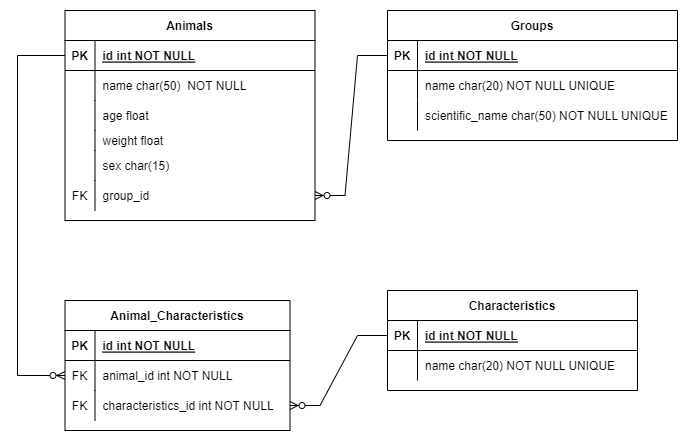

The diagram above was exported from draw.io. Its source (the exported page's mxGraphModel, read from the mxfile embedded in the PNG):
<mxGraphModel dx="868" dy="431" grid="1" gridSize="10" guides="1" tooltips="1" connect="1" arrows="1" fold="1" page="1" pageScale="1" pageWidth="850" pageHeight="1100" math="0" shadow="0" extFonts="Permanent Marker^https://fonts.googleapis.com/css?family=Permanent+Marker">
  <root>
    <mxCell id="0" />
    <mxCell id="1" parent="0" />
    <mxCell id="C-vyLk0tnHw3VtMMgP7b-2" value="Groups" style="shape=table;startSize=30;container=1;collapsible=1;childLayout=tableLayout;fixedRows=1;rowLines=0;fontStyle=1;align=center;resizeLast=1;" parent="1" vertex="1">
      <mxGeometry x="480" y="120" width="290" height="130" as="geometry" />
    </mxCell>
    <mxCell id="C-vyLk0tnHw3VtMMgP7b-3" value="" style="shape=partialRectangle;collapsible=0;dropTarget=0;pointerEvents=0;fillColor=none;points=[[0,0.5],[1,0.5]];portConstraint=eastwest;top=0;left=0;right=0;bottom=1;" parent="C-vyLk0tnHw3VtMMgP7b-2" vertex="1">
      <mxGeometry y="30" width="290" height="30" as="geometry" />
    </mxCell>
    <mxCell id="C-vyLk0tnHw3VtMMgP7b-4" value="PK" style="shape=partialRectangle;overflow=hidden;connectable=0;fillColor=none;top=0;left=0;bottom=0;right=0;fontStyle=1;" parent="C-vyLk0tnHw3VtMMgP7b-3" vertex="1">
      <mxGeometry width="30" height="30" as="geometry">
        <mxRectangle width="30" height="30" as="alternateBounds" />
      </mxGeometry>
    </mxCell>
    <mxCell id="C-vyLk0tnHw3VtMMgP7b-5" value="id int NOT NULL " style="shape=partialRectangle;overflow=hidden;connectable=0;fillColor=none;top=0;left=0;bottom=0;right=0;align=left;spacingLeft=6;fontStyle=5;" parent="C-vyLk0tnHw3VtMMgP7b-3" vertex="1">
      <mxGeometry x="30" width="260" height="30" as="geometry">
        <mxRectangle width="260" height="30" as="alternateBounds" />
      </mxGeometry>
    </mxCell>
    <mxCell id="C-vyLk0tnHw3VtMMgP7b-6" value="" style="shape=partialRectangle;collapsible=0;dropTarget=0;pointerEvents=0;fillColor=none;points=[[0,0.5],[1,0.5]];portConstraint=eastwest;top=0;left=0;right=0;bottom=0;" parent="C-vyLk0tnHw3VtMMgP7b-2" vertex="1">
      <mxGeometry y="60" width="290" height="30" as="geometry" />
    </mxCell>
    <mxCell id="C-vyLk0tnHw3VtMMgP7b-7" value="" style="shape=partialRectangle;overflow=hidden;connectable=0;fillColor=none;top=0;left=0;bottom=0;right=0;" parent="C-vyLk0tnHw3VtMMgP7b-6" vertex="1">
      <mxGeometry width="30" height="30" as="geometry">
        <mxRectangle width="30" height="30" as="alternateBounds" />
      </mxGeometry>
    </mxCell>
    <mxCell id="C-vyLk0tnHw3VtMMgP7b-8" value="name char(20) NOT NULL UNIQUE" style="shape=partialRectangle;overflow=hidden;connectable=0;fillColor=none;top=0;left=0;bottom=0;right=0;align=left;spacingLeft=6;" parent="C-vyLk0tnHw3VtMMgP7b-6" vertex="1">
      <mxGeometry x="30" width="260" height="30" as="geometry">
        <mxRectangle width="260" height="30" as="alternateBounds" />
      </mxGeometry>
    </mxCell>
    <mxCell id="C-vyLk0tnHw3VtMMgP7b-9" value="" style="shape=partialRectangle;collapsible=0;dropTarget=0;pointerEvents=0;fillColor=none;points=[[0,0.5],[1,0.5]];portConstraint=eastwest;top=0;left=0;right=0;bottom=0;" parent="C-vyLk0tnHw3VtMMgP7b-2" vertex="1">
      <mxGeometry y="90" width="290" height="30" as="geometry" />
    </mxCell>
    <mxCell id="C-vyLk0tnHw3VtMMgP7b-10" value="" style="shape=partialRectangle;overflow=hidden;connectable=0;fillColor=none;top=0;left=0;bottom=0;right=0;" parent="C-vyLk0tnHw3VtMMgP7b-9" vertex="1">
      <mxGeometry width="30" height="30" as="geometry">
        <mxRectangle width="30" height="30" as="alternateBounds" />
      </mxGeometry>
    </mxCell>
    <mxCell id="C-vyLk0tnHw3VtMMgP7b-11" value="scientific_name char(50) NOT NULL UNIQUE" style="shape=partialRectangle;overflow=hidden;connectable=0;fillColor=none;top=0;left=0;bottom=0;right=0;align=left;spacingLeft=6;" parent="C-vyLk0tnHw3VtMMgP7b-9" vertex="1">
      <mxGeometry x="30" width="260" height="30" as="geometry">
        <mxRectangle width="260" height="30" as="alternateBounds" />
      </mxGeometry>
    </mxCell>
    <mxCell id="C-vyLk0tnHw3VtMMgP7b-13" value="Characteristics" style="shape=table;startSize=30;container=1;collapsible=1;childLayout=tableLayout;fixedRows=1;rowLines=0;fontStyle=1;align=center;resizeLast=1;" parent="1" vertex="1">
      <mxGeometry x="480" y="400" width="250" height="100" as="geometry" />
    </mxCell>
    <mxCell id="C-vyLk0tnHw3VtMMgP7b-14" value="" style="shape=partialRectangle;collapsible=0;dropTarget=0;pointerEvents=0;fillColor=none;points=[[0,0.5],[1,0.5]];portConstraint=eastwest;top=0;left=0;right=0;bottom=1;" parent="C-vyLk0tnHw3VtMMgP7b-13" vertex="1">
      <mxGeometry y="30" width="250" height="30" as="geometry" />
    </mxCell>
    <mxCell id="C-vyLk0tnHw3VtMMgP7b-15" value="PK" style="shape=partialRectangle;overflow=hidden;connectable=0;fillColor=none;top=0;left=0;bottom=0;right=0;fontStyle=1;" parent="C-vyLk0tnHw3VtMMgP7b-14" vertex="1">
      <mxGeometry width="30" height="30" as="geometry">
        <mxRectangle width="30" height="30" as="alternateBounds" />
      </mxGeometry>
    </mxCell>
    <mxCell id="C-vyLk0tnHw3VtMMgP7b-16" value="id int NOT NULL " style="shape=partialRectangle;overflow=hidden;connectable=0;fillColor=none;top=0;left=0;bottom=0;right=0;align=left;spacingLeft=6;fontStyle=5;" parent="C-vyLk0tnHw3VtMMgP7b-14" vertex="1">
      <mxGeometry x="30" width="220" height="30" as="geometry">
        <mxRectangle width="220" height="30" as="alternateBounds" />
      </mxGeometry>
    </mxCell>
    <mxCell id="C-vyLk0tnHw3VtMMgP7b-17" value="" style="shape=partialRectangle;collapsible=0;dropTarget=0;pointerEvents=0;fillColor=none;points=[[0,0.5],[1,0.5]];portConstraint=eastwest;top=0;left=0;right=0;bottom=0;" parent="C-vyLk0tnHw3VtMMgP7b-13" vertex="1">
      <mxGeometry y="60" width="250" height="30" as="geometry" />
    </mxCell>
    <mxCell id="C-vyLk0tnHw3VtMMgP7b-18" value="" style="shape=partialRectangle;overflow=hidden;connectable=0;fillColor=none;top=0;left=0;bottom=0;right=0;" parent="C-vyLk0tnHw3VtMMgP7b-17" vertex="1">
      <mxGeometry width="30" height="30" as="geometry">
        <mxRectangle width="30" height="30" as="alternateBounds" />
      </mxGeometry>
    </mxCell>
    <mxCell id="C-vyLk0tnHw3VtMMgP7b-19" value="name char(20) NOT NULL UNIQUE" style="shape=partialRectangle;overflow=hidden;connectable=0;fillColor=none;top=0;left=0;bottom=0;right=0;align=left;spacingLeft=6;" parent="C-vyLk0tnHw3VtMMgP7b-17" vertex="1">
      <mxGeometry x="30" width="220" height="30" as="geometry">
        <mxRectangle width="220" height="30" as="alternateBounds" />
      </mxGeometry>
    </mxCell>
    <mxCell id="C-vyLk0tnHw3VtMMgP7b-23" value="Animals" style="shape=table;startSize=30;container=1;collapsible=1;childLayout=tableLayout;fixedRows=1;rowLines=0;fontStyle=1;align=center;resizeLast=1;" parent="1" vertex="1">
      <mxGeometry x="157.5" y="120" width="250" height="210" as="geometry" />
    </mxCell>
    <mxCell id="C-vyLk0tnHw3VtMMgP7b-24" value="" style="shape=partialRectangle;collapsible=0;dropTarget=0;pointerEvents=0;fillColor=none;points=[[0,0.5],[1,0.5]];portConstraint=eastwest;top=0;left=0;right=0;bottom=1;" parent="C-vyLk0tnHw3VtMMgP7b-23" vertex="1">
      <mxGeometry y="30" width="250" height="30" as="geometry" />
    </mxCell>
    <mxCell id="C-vyLk0tnHw3VtMMgP7b-25" value="PK" style="shape=partialRectangle;overflow=hidden;connectable=0;fillColor=none;top=0;left=0;bottom=0;right=0;fontStyle=1;" parent="C-vyLk0tnHw3VtMMgP7b-24" vertex="1">
      <mxGeometry width="30" height="30" as="geometry">
        <mxRectangle width="30" height="30" as="alternateBounds" />
      </mxGeometry>
    </mxCell>
    <mxCell id="C-vyLk0tnHw3VtMMgP7b-26" value="id int NOT NULL " style="shape=partialRectangle;overflow=hidden;connectable=0;fillColor=none;top=0;left=0;bottom=0;right=0;align=left;spacingLeft=6;fontStyle=5;" parent="C-vyLk0tnHw3VtMMgP7b-24" vertex="1">
      <mxGeometry x="30" width="220" height="30" as="geometry">
        <mxRectangle width="220" height="30" as="alternateBounds" />
      </mxGeometry>
    </mxCell>
    <mxCell id="C-vyLk0tnHw3VtMMgP7b-27" value="" style="shape=partialRectangle;collapsible=0;dropTarget=0;pointerEvents=0;fillColor=none;points=[[0,0.5],[1,0.5]];portConstraint=eastwest;top=0;left=0;right=0;bottom=0;" parent="C-vyLk0tnHw3VtMMgP7b-23" vertex="1">
      <mxGeometry y="60" width="250" height="30" as="geometry" />
    </mxCell>
    <mxCell id="C-vyLk0tnHw3VtMMgP7b-28" value="" style="shape=partialRectangle;overflow=hidden;connectable=0;fillColor=none;top=0;left=0;bottom=0;right=0;" parent="C-vyLk0tnHw3VtMMgP7b-27" vertex="1">
      <mxGeometry width="30" height="30" as="geometry">
        <mxRectangle width="30" height="30" as="alternateBounds" />
      </mxGeometry>
    </mxCell>
    <mxCell id="C-vyLk0tnHw3VtMMgP7b-29" value="name char(50)  NOT NULL" style="shape=partialRectangle;overflow=hidden;connectable=0;fillColor=none;top=0;left=0;bottom=0;right=0;align=left;spacingLeft=6;" parent="C-vyLk0tnHw3VtMMgP7b-27" vertex="1">
      <mxGeometry x="30" width="220" height="30" as="geometry">
        <mxRectangle width="220" height="30" as="alternateBounds" />
      </mxGeometry>
    </mxCell>
    <mxCell id="DGcO_zPBfwoIl_CyRia4-4" style="shape=partialRectangle;collapsible=0;dropTarget=0;pointerEvents=0;fillColor=none;points=[[0,0.5],[1,0.5]];portConstraint=eastwest;top=0;left=0;right=0;bottom=0;" vertex="1" parent="C-vyLk0tnHw3VtMMgP7b-23">
      <mxGeometry y="90" width="250" height="30" as="geometry" />
    </mxCell>
    <mxCell id="DGcO_zPBfwoIl_CyRia4-5" style="shape=partialRectangle;overflow=hidden;connectable=0;fillColor=none;top=0;left=0;bottom=0;right=0;" vertex="1" parent="DGcO_zPBfwoIl_CyRia4-4">
      <mxGeometry width="30" height="30" as="geometry">
        <mxRectangle width="30" height="30" as="alternateBounds" />
      </mxGeometry>
    </mxCell>
    <mxCell id="DGcO_zPBfwoIl_CyRia4-6" value="age float" style="shape=partialRectangle;overflow=hidden;connectable=0;fillColor=none;top=0;left=0;bottom=0;right=0;align=left;spacingLeft=6;" vertex="1" parent="DGcO_zPBfwoIl_CyRia4-4">
      <mxGeometry x="30" width="220" height="30" as="geometry">
        <mxRectangle width="220" height="30" as="alternateBounds" />
      </mxGeometry>
    </mxCell>
    <mxCell id="DGcO_zPBfwoIl_CyRia4-1" style="shape=partialRectangle;collapsible=0;dropTarget=0;pointerEvents=0;fillColor=none;points=[[0,0.5],[1,0.5]];portConstraint=eastwest;top=0;left=0;right=0;bottom=0;" vertex="1" parent="C-vyLk0tnHw3VtMMgP7b-23">
      <mxGeometry y="120" width="250" height="20" as="geometry" />
    </mxCell>
    <mxCell id="DGcO_zPBfwoIl_CyRia4-2" style="shape=partialRectangle;overflow=hidden;connectable=0;fillColor=none;top=0;left=0;bottom=0;right=0;" vertex="1" parent="DGcO_zPBfwoIl_CyRia4-1">
      <mxGeometry width="30" height="20" as="geometry">
        <mxRectangle width="30" height="20" as="alternateBounds" />
      </mxGeometry>
    </mxCell>
    <mxCell id="DGcO_zPBfwoIl_CyRia4-3" value="weight float" style="shape=partialRectangle;overflow=hidden;connectable=0;fillColor=none;top=0;left=0;bottom=0;right=0;align=left;spacingLeft=6;" vertex="1" parent="DGcO_zPBfwoIl_CyRia4-1">
      <mxGeometry x="30" width="220" height="20" as="geometry">
        <mxRectangle width="220" height="20" as="alternateBounds" />
      </mxGeometry>
    </mxCell>
    <mxCell id="DGcO_zPBfwoIl_CyRia4-7" style="shape=partialRectangle;collapsible=0;dropTarget=0;pointerEvents=0;fillColor=none;points=[[0,0.5],[1,0.5]];portConstraint=eastwest;top=0;left=0;right=0;bottom=0;" vertex="1" parent="C-vyLk0tnHw3VtMMgP7b-23">
      <mxGeometry y="140" width="250" height="30" as="geometry" />
    </mxCell>
    <mxCell id="DGcO_zPBfwoIl_CyRia4-8" style="shape=partialRectangle;overflow=hidden;connectable=0;fillColor=none;top=0;left=0;bottom=0;right=0;" vertex="1" parent="DGcO_zPBfwoIl_CyRia4-7">
      <mxGeometry width="30" height="30" as="geometry">
        <mxRectangle width="30" height="30" as="alternateBounds" />
      </mxGeometry>
    </mxCell>
    <mxCell id="DGcO_zPBfwoIl_CyRia4-9" value="sex char(15)" style="shape=partialRectangle;overflow=hidden;connectable=0;fillColor=none;top=0;left=0;bottom=0;right=0;align=left;spacingLeft=6;" vertex="1" parent="DGcO_zPBfwoIl_CyRia4-7">
      <mxGeometry x="30" width="220" height="30" as="geometry">
        <mxRectangle width="220" height="30" as="alternateBounds" />
      </mxGeometry>
    </mxCell>
    <mxCell id="DGcO_zPBfwoIl_CyRia4-10" style="shape=partialRectangle;collapsible=0;dropTarget=0;pointerEvents=0;fillColor=none;points=[[0,0.5],[1,0.5]];portConstraint=eastwest;top=0;left=0;right=0;bottom=0;" vertex="1" parent="C-vyLk0tnHw3VtMMgP7b-23">
      <mxGeometry y="170" width="250" height="30" as="geometry" />
    </mxCell>
    <mxCell id="DGcO_zPBfwoIl_CyRia4-11" value="FK" style="shape=partialRectangle;overflow=hidden;connectable=0;fillColor=none;top=0;left=0;bottom=0;right=0;" vertex="1" parent="DGcO_zPBfwoIl_CyRia4-10">
      <mxGeometry width="30" height="30" as="geometry">
        <mxRectangle width="30" height="30" as="alternateBounds" />
      </mxGeometry>
    </mxCell>
    <mxCell id="DGcO_zPBfwoIl_CyRia4-12" value="group_id" style="shape=partialRectangle;overflow=hidden;connectable=0;fillColor=none;top=0;left=0;bottom=0;right=0;align=left;spacingLeft=6;" vertex="1" parent="DGcO_zPBfwoIl_CyRia4-10">
      <mxGeometry x="30" width="220" height="30" as="geometry">
        <mxRectangle width="220" height="30" as="alternateBounds" />
      </mxGeometry>
    </mxCell>
    <mxCell id="DGcO_zPBfwoIl_CyRia4-13" value="" style="edgeStyle=entityRelationEdgeStyle;fontSize=12;html=1;endArrow=ERzeroToMany;endFill=1;rounded=0;exitX=0;exitY=0.5;exitDx=0;exitDy=0;" edge="1" parent="1" source="C-vyLk0tnHw3VtMMgP7b-3" target="DGcO_zPBfwoIl_CyRia4-10">
      <mxGeometry width="100" height="100" relative="1" as="geometry">
        <mxPoint x="370" y="380" as="sourcePoint" />
        <mxPoint x="470" y="280" as="targetPoint" />
      </mxGeometry>
    </mxCell>
    <mxCell id="DGcO_zPBfwoIl_CyRia4-38" value="Animal_Characteristics" style="shape=table;startSize=30;container=1;collapsible=1;childLayout=tableLayout;fixedRows=1;rowLines=0;fontStyle=1;align=center;resizeLast=1;strokeColor=default;strokeWidth=1;fillColor=none;" vertex="1" parent="1">
      <mxGeometry x="157.5" y="410" width="225" height="130" as="geometry" />
    </mxCell>
    <mxCell id="DGcO_zPBfwoIl_CyRia4-39" value="" style="shape=tableRow;horizontal=0;startSize=0;swimlaneHead=0;swimlaneBody=0;fillColor=none;collapsible=0;dropTarget=0;points=[[0,0.5],[1,0.5]];portConstraint=eastwest;top=0;left=0;right=0;bottom=1;strokeColor=default;strokeWidth=1;" vertex="1" parent="DGcO_zPBfwoIl_CyRia4-38">
      <mxGeometry y="30" width="225" height="30" as="geometry" />
    </mxCell>
    <mxCell id="DGcO_zPBfwoIl_CyRia4-40" value="PK" style="shape=partialRectangle;connectable=0;fillColor=none;top=0;left=0;bottom=0;right=0;fontStyle=1;overflow=hidden;strokeColor=default;strokeWidth=8;" vertex="1" parent="DGcO_zPBfwoIl_CyRia4-39">
      <mxGeometry width="30" height="30" as="geometry">
        <mxRectangle width="30" height="30" as="alternateBounds" />
      </mxGeometry>
    </mxCell>
    <mxCell id="DGcO_zPBfwoIl_CyRia4-41" value="id int NOT NULL" style="shape=partialRectangle;connectable=0;fillColor=none;top=0;left=0;bottom=0;right=0;align=left;spacingLeft=6;fontStyle=5;overflow=hidden;strokeColor=default;strokeWidth=1;" vertex="1" parent="DGcO_zPBfwoIl_CyRia4-39">
      <mxGeometry x="30" width="195" height="30" as="geometry">
        <mxRectangle width="195" height="30" as="alternateBounds" />
      </mxGeometry>
    </mxCell>
    <mxCell id="DGcO_zPBfwoIl_CyRia4-42" value="" style="shape=tableRow;horizontal=0;startSize=0;swimlaneHead=0;swimlaneBody=0;fillColor=none;collapsible=0;dropTarget=0;points=[[0,0.5],[1,0.5]];portConstraint=eastwest;top=0;left=0;right=0;bottom=0;strokeColor=default;strokeWidth=8;" vertex="1" parent="DGcO_zPBfwoIl_CyRia4-38">
      <mxGeometry y="60" width="225" height="30" as="geometry" />
    </mxCell>
    <mxCell id="DGcO_zPBfwoIl_CyRia4-43" value="FK" style="shape=partialRectangle;connectable=0;fillColor=none;top=0;left=0;bottom=0;right=0;editable=1;overflow=hidden;strokeColor=default;strokeWidth=8;" vertex="1" parent="DGcO_zPBfwoIl_CyRia4-42">
      <mxGeometry width="30" height="30" as="geometry">
        <mxRectangle width="30" height="30" as="alternateBounds" />
      </mxGeometry>
    </mxCell>
    <mxCell id="DGcO_zPBfwoIl_CyRia4-44" value="animal_id int NOT NULL" style="shape=partialRectangle;connectable=0;fillColor=none;top=0;left=0;bottom=0;right=0;align=left;spacingLeft=6;overflow=hidden;strokeColor=default;strokeWidth=1;" vertex="1" parent="DGcO_zPBfwoIl_CyRia4-42">
      <mxGeometry x="30" width="195" height="30" as="geometry">
        <mxRectangle width="195" height="30" as="alternateBounds" />
      </mxGeometry>
    </mxCell>
    <mxCell id="DGcO_zPBfwoIl_CyRia4-45" value="" style="shape=tableRow;horizontal=0;startSize=0;swimlaneHead=0;swimlaneBody=0;fillColor=none;collapsible=0;dropTarget=0;points=[[0,0.5],[1,0.5]];portConstraint=eastwest;top=0;left=0;right=0;bottom=0;strokeColor=default;strokeWidth=8;" vertex="1" parent="DGcO_zPBfwoIl_CyRia4-38">
      <mxGeometry y="90" width="225" height="30" as="geometry" />
    </mxCell>
    <mxCell id="DGcO_zPBfwoIl_CyRia4-46" value="FK" style="shape=partialRectangle;connectable=0;fillColor=none;top=0;left=0;bottom=0;right=0;editable=1;overflow=hidden;strokeColor=default;strokeWidth=8;" vertex="1" parent="DGcO_zPBfwoIl_CyRia4-45">
      <mxGeometry width="30" height="30" as="geometry">
        <mxRectangle width="30" height="30" as="alternateBounds" />
      </mxGeometry>
    </mxCell>
    <mxCell id="DGcO_zPBfwoIl_CyRia4-47" value="characteristics_id int NOT NULL" style="shape=partialRectangle;connectable=0;fillColor=none;top=0;left=0;bottom=0;right=0;align=left;spacingLeft=6;overflow=hidden;strokeColor=default;strokeWidth=8;" vertex="1" parent="DGcO_zPBfwoIl_CyRia4-45">
      <mxGeometry x="30" width="195" height="30" as="geometry">
        <mxRectangle width="195" height="30" as="alternateBounds" />
      </mxGeometry>
    </mxCell>
    <mxCell id="DGcO_zPBfwoIl_CyRia4-51" value="" style="edgeStyle=entityRelationEdgeStyle;fontSize=12;html=1;endArrow=ERzeroToMany;endFill=1;rounded=0;" edge="1" parent="1" source="C-vyLk0tnHw3VtMMgP7b-14" target="DGcO_zPBfwoIl_CyRia4-45">
      <mxGeometry width="100" height="100" relative="1" as="geometry">
        <mxPoint x="460" y="480" as="sourcePoint" />
        <mxPoint x="560" y="380" as="targetPoint" />
      </mxGeometry>
    </mxCell>
    <mxCell id="DGcO_zPBfwoIl_CyRia4-57" value="" style="edgeStyle=elbowEdgeStyle;fontSize=12;html=1;endArrow=ERzeroToMany;endFill=1;rounded=0;entryX=0;entryY=0.5;entryDx=0;entryDy=0;exitX=0;exitY=0.5;exitDx=0;exitDy=0;" edge="1" parent="1" source="C-vyLk0tnHw3VtMMgP7b-24" target="DGcO_zPBfwoIl_CyRia4-42">
      <mxGeometry width="100" height="100" relative="1" as="geometry">
        <mxPoint x="40" y="160" as="sourcePoint" />
        <mxPoint x="140" y="280" as="targetPoint" />
        <Array as="points">
          <mxPoint x="110" y="320" />
        </Array>
      </mxGeometry>
    </mxCell>
  </root>
</mxGraphModel>